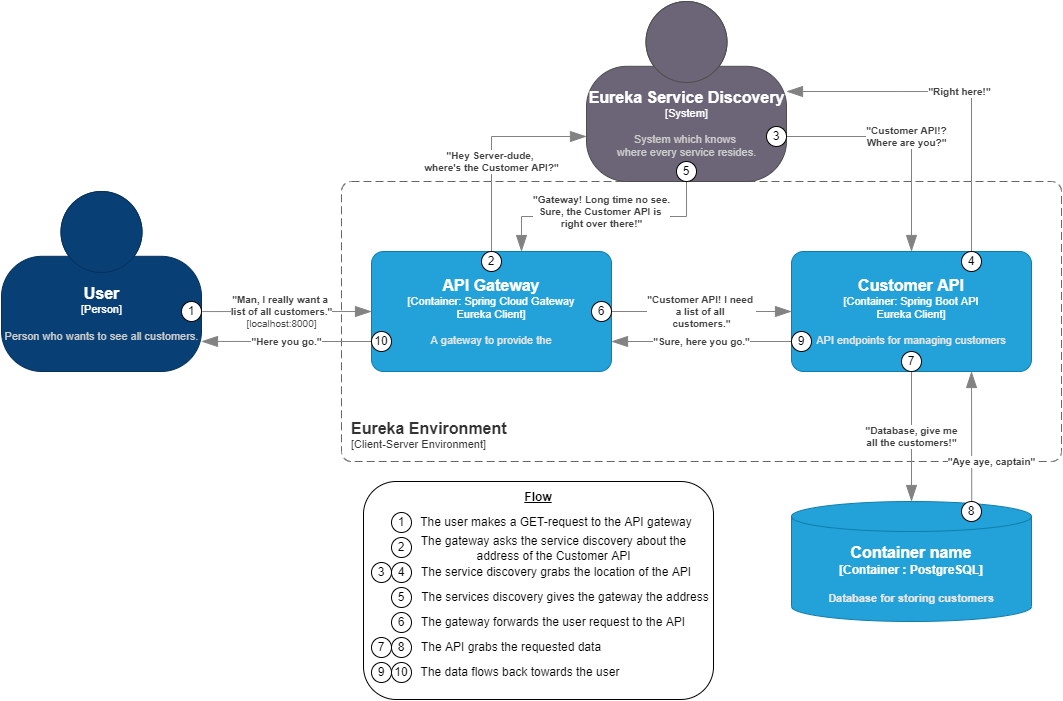

The diagram above was exported from draw.io. Its source (the exported page's mxGraphModel, read from the mxfile embedded in the PNG):
<mxGraphModel dx="2272" dy="839" grid="1" gridSize="10" guides="1" tooltips="1" connect="1" arrows="1" fold="1" page="1" pageScale="1" pageWidth="850" pageHeight="1100" math="0" shadow="0">
  <root>
    <mxCell id="0" />
    <mxCell id="1" parent="0" />
    <mxCell id="ILhyv0b2EaDI8mSE3DYm-50" value="" style="rounded=1;whiteSpace=wrap;html=1;" vertex="1" parent="1">
      <mxGeometry x="102" y="500" width="350" height="218" as="geometry" />
    </mxCell>
    <object placeholders="1" c4Name="API Gateway" c4Type="Container" c4Technology="Spring Cloud Gateway&#10;Eureka Client" c4Description="A gateway to provide the " label="&lt;font style=&quot;font-size: 16px&quot;&gt;&lt;b&gt;%c4Name%&lt;/b&gt;&lt;/font&gt;&lt;div&gt;[%c4Type%: %c4Technology%]&lt;/div&gt;&lt;br&gt;&lt;div&gt;&lt;font style=&quot;font-size: 11px&quot;&gt;&lt;font color=&quot;#E6E6E6&quot;&gt;%c4Description%&lt;/font&gt;&lt;/div&gt;" id="ILhyv0b2EaDI8mSE3DYm-1">
      <mxCell style="rounded=1;whiteSpace=wrap;html=1;fontSize=11;labelBackgroundColor=none;fillColor=#23A2D9;fontColor=#ffffff;align=center;arcSize=10;strokeColor=#0E7DAD;metaEdit=1;resizable=0;points=[[0.25,0,0],[0.5,0,0],[0.75,0,0],[1,0.25,0],[1,0.5,0],[1,0.75,0],[0.75,1,0],[0.5,1,0],[0.25,1,0],[0,0.75,0],[0,0.5,0],[0,0.25,0]];" vertex="1" parent="1">
        <mxGeometry x="110" y="270" width="240" height="120" as="geometry" />
      </mxCell>
    </object>
    <object placeholders="1" c4Name="Customer API" c4Type="Container" c4Technology="Spring Boot API&#10;Eureka Client" c4Description="API endpoints for managing customers" label="&lt;font style=&quot;font-size: 16px&quot;&gt;&lt;b&gt;%c4Name%&lt;/b&gt;&lt;/font&gt;&lt;div&gt;[%c4Type%: %c4Technology%]&lt;/div&gt;&lt;br&gt;&lt;div&gt;&lt;font style=&quot;font-size: 11px&quot;&gt;&lt;font color=&quot;#E6E6E6&quot;&gt;%c4Description%&lt;/font&gt;&lt;/div&gt;" id="ILhyv0b2EaDI8mSE3DYm-2">
      <mxCell style="rounded=1;whiteSpace=wrap;html=1;fontSize=11;labelBackgroundColor=none;fillColor=#23A2D9;fontColor=#ffffff;align=center;arcSize=10;strokeColor=#0E7DAD;metaEdit=1;resizable=0;points=[[0.25,0,0],[0.5,0,0],[0.75,0,0],[1,0.25,0],[1,0.5,0],[1,0.75,0],[0.75,1,0],[0.5,1,0],[0.25,1,0],[0,0.75,0],[0,0.5,0],[0,0.25,0]];" vertex="1" parent="1">
        <mxGeometry x="530" y="270" width="240" height="120" as="geometry" />
      </mxCell>
    </object>
    <object placeholders="1" c4Name="Eureka Environment" c4Type="SystemScopeBoundary" c4Application="Client-Server Environment" label="&lt;font style=&quot;font-size: 16px&quot;&gt;&lt;b&gt;&lt;div style=&quot;text-align: left&quot;&gt;%c4Name%&lt;/div&gt;&lt;/b&gt;&lt;/font&gt;&lt;div style=&quot;text-align: left&quot;&gt;[%c4Application%]&lt;/div&gt;" id="ILhyv0b2EaDI8mSE3DYm-3">
      <mxCell style="rounded=1;fontSize=11;whiteSpace=wrap;html=1;dashed=1;arcSize=20;fillColor=none;strokeColor=#666666;fontColor=#333333;labelBackgroundColor=none;align=left;verticalAlign=bottom;labelBorderColor=none;spacingTop=0;spacing=10;dashPattern=8 4;metaEdit=1;rotatable=0;perimeter=rectanglePerimeter;noLabel=0;labelPadding=0;allowArrows=0;connectable=0;expand=0;recursiveResize=0;editable=1;pointerEvents=0;absoluteArcSize=1;points=[[0.25,0,0],[0.5,0,0],[0.75,0,0],[1,0.25,0],[1,0.5,0],[1,0.75,0],[0.75,1,0],[0.5,1,0],[0.25,1,0],[0,0.75,0],[0,0.5,0],[0,0.25,0]];" vertex="1" parent="1">
        <mxGeometry x="80" y="200" width="720" height="280" as="geometry" />
      </mxCell>
    </object>
    <object placeholders="1" c4Name="User" c4Type="Person" c4Description="Person who wants to see all customers." label="&lt;font style=&quot;font-size: 16px&quot;&gt;&lt;b&gt;%c4Name%&lt;/b&gt;&lt;/font&gt;&lt;div&gt;[%c4Type%]&lt;/div&gt;&lt;br&gt;&lt;div&gt;&lt;font style=&quot;font-size: 11px&quot;&gt;&lt;font color=&quot;#cccccc&quot;&gt;%c4Description%&lt;/font&gt;&lt;/div&gt;" id="ILhyv0b2EaDI8mSE3DYm-4">
      <mxCell style="html=1;fontSize=11;dashed=0;whitespace=wrap;fillColor=#083F75;strokeColor=#06315C;fontColor=#ffffff;shape=mxgraph.c4.person2;align=center;metaEdit=1;points=[[0.5,0,0],[1,0.5,0],[1,0.75,0],[0.75,1,0],[0.5,1,0],[0.25,1,0],[0,0.75,0],[0,0.5,0]];resizable=0;" vertex="1" parent="1">
        <mxGeometry x="-260" y="210" width="200" height="180" as="geometry" />
      </mxCell>
    </object>
    <object placeholders="1" c4Type="Container name" c4Container="Container " c4Technology="PostgreSQL" c4Description="Database for storing customers" label="&lt;font style=&quot;font-size: 16px&quot;&gt;&lt;b&gt;%c4Type%&lt;/font&gt;&lt;div&gt;[%c4Container%:&amp;nbsp;%c4Technology%]&lt;/div&gt;&lt;br&gt;&lt;div&gt;&lt;font style=&quot;font-size: 11px&quot;&gt;&lt;font color=&quot;#E6E6E6&quot;&gt;%c4Description%&lt;/font&gt;&lt;/div&gt;" id="ILhyv0b2EaDI8mSE3DYm-5">
      <mxCell style="shape=cylinder3;size=15;whiteSpace=wrap;html=1;boundedLbl=1;rounded=0;labelBackgroundColor=none;fillColor=#23A2D9;fontSize=12;fontColor=#ffffff;align=center;strokeColor=#0E7DAD;metaEdit=1;points=[[0.5,0,0],[1,0.25,0],[1,0.5,0],[1,0.75,0],[0.5,1,0],[0,0.75,0],[0,0.5,0],[0,0.25,0]];resizable=0;" vertex="1" parent="1">
        <mxGeometry x="530" y="520" width="240" height="120" as="geometry" />
      </mxCell>
    </object>
    <object placeholders="1" c4Type="Relationship" c4Technology="localhost:8000" c4Description="&quot;Man, I really want a &#10;list of all customers.&quot;" label="&lt;div style=&quot;text-align: left&quot;&gt;&lt;div style=&quot;text-align: center&quot;&gt;&lt;b&gt;%c4Description%&lt;/b&gt;&lt;/div&gt;&lt;div style=&quot;text-align: center&quot;&gt;[%c4Technology%]&lt;/div&gt;&lt;/div&gt;" id="ILhyv0b2EaDI8mSE3DYm-8">
      <mxCell style="endArrow=blockThin;html=1;fontSize=10;fontColor=#404040;strokeWidth=1;endFill=1;strokeColor=#828282;elbow=vertical;metaEdit=1;endSize=14;startSize=14;jumpStyle=arc;jumpSize=16;rounded=0;edgeStyle=orthogonalEdgeStyle;entryX=0;entryY=0.5;entryDx=0;entryDy=0;entryPerimeter=0;exitX=1.004;exitY=0.667;exitDx=0;exitDy=0;exitPerimeter=0;" edge="1" parent="1" source="ILhyv0b2EaDI8mSE3DYm-4" target="ILhyv0b2EaDI8mSE3DYm-1">
        <mxGeometry x="-0.0644" width="240" relative="1" as="geometry">
          <mxPoint x="570" y="270" as="sourcePoint" />
          <mxPoint x="810" y="270" as="targetPoint" />
          <Array as="points" />
          <mxPoint as="offset" />
        </mxGeometry>
      </mxCell>
    </object>
    <object placeholders="1" c4Type="Relationship" c4Description="&quot;Customer API! I need &#10;a list of all &#10;customers.&quot;" label="&lt;div style=&quot;text-align: left&quot;&gt;&lt;div style=&quot;text-align: center&quot;&gt;&lt;b&gt;%c4Description%&lt;/b&gt;&lt;/div&gt;" id="ILhyv0b2EaDI8mSE3DYm-10">
      <mxCell style="endArrow=blockThin;html=1;fontSize=10;fontColor=#404040;strokeWidth=1;endFill=1;strokeColor=#828282;elbow=vertical;metaEdit=1;endSize=14;startSize=14;jumpStyle=arc;jumpSize=16;rounded=0;edgeStyle=orthogonalEdgeStyle;exitX=1;exitY=0.5;exitDx=0;exitDy=0;exitPerimeter=0;entryX=0;entryY=0.5;entryDx=0;entryDy=0;entryPerimeter=0;" edge="1" parent="1" source="ILhyv0b2EaDI8mSE3DYm-1" target="ILhyv0b2EaDI8mSE3DYm-2">
        <mxGeometry width="240" relative="1" as="geometry">
          <mxPoint x="140" y="370" as="sourcePoint" />
          <mxPoint x="380" y="370" as="targetPoint" />
          <mxPoint as="offset" />
        </mxGeometry>
      </mxCell>
    </object>
    <object placeholders="1" c4Type="Relationship" c4Description="&quot;Database, give me&#10;all the customers!&quot;" label="&lt;div style=&quot;text-align: left&quot;&gt;&lt;div style=&quot;text-align: center&quot;&gt;&lt;b&gt;%c4Description%&lt;/b&gt;&lt;/div&gt;" id="ILhyv0b2EaDI8mSE3DYm-13">
      <mxCell style="endArrow=blockThin;html=1;fontSize=10;fontColor=#404040;strokeWidth=1;endFill=1;strokeColor=#828282;elbow=vertical;metaEdit=1;endSize=14;startSize=14;jumpStyle=arc;jumpSize=16;rounded=0;edgeStyle=orthogonalEdgeStyle;entryX=0.5;entryY=0;entryDx=0;entryDy=0;entryPerimeter=0;exitX=0.5;exitY=1;exitDx=0;exitDy=0;exitPerimeter=0;" edge="1" parent="1" source="ILhyv0b2EaDI8mSE3DYm-2" target="ILhyv0b2EaDI8mSE3DYm-5">
        <mxGeometry width="240" relative="1" as="geometry">
          <mxPoint x="610" y="390" as="sourcePoint" />
          <mxPoint x="380" y="370" as="targetPoint" />
        </mxGeometry>
      </mxCell>
    </object>
    <object placeholders="1" c4Name="Eureka Service Discovery" c4Type="System" c4Description="System which knows &#10;where every service resides." label="&lt;font style=&quot;font-size: 16px&quot;&gt;&lt;b&gt;%c4Name%&lt;/b&gt;&lt;/font&gt;&lt;div&gt;[%c4Type%]&lt;/div&gt;&lt;br&gt;&lt;div&gt;&lt;font style=&quot;font-size: 11px&quot;&gt;&lt;font color=&quot;#cccccc&quot;&gt;%c4Description%&lt;/font&gt;&lt;/div&gt;" id="ILhyv0b2EaDI8mSE3DYm-14">
      <mxCell style="html=1;fontSize=11;dashed=0;whitespace=wrap;fillColor=#6C6477;strokeColor=#4D4D4D;fontColor=#ffffff;shape=mxgraph.c4.person2;align=center;metaEdit=1;points=[[0.5,0,0],[1,0.5,0],[1,0.75,0],[0.75,1,0],[0.5,1,0],[0.25,1,0],[0,0.75,0],[0,0.5,0]];resizable=0;" vertex="1" parent="1">
        <mxGeometry x="325" y="20" width="200" height="180" as="geometry" />
      </mxCell>
    </object>
    <object placeholders="1" c4Type="Relationship" c4Description="&quot;Hey Server-dude, &#10;where's the Customer API?&quot;" label="&lt;div style=&quot;text-align: left&quot;&gt;&lt;div style=&quot;text-align: center&quot;&gt;&lt;b&gt;%c4Description%&lt;/b&gt;&lt;/div&gt;" id="ILhyv0b2EaDI8mSE3DYm-15">
      <mxCell style="endArrow=blockThin;html=1;fontSize=10;fontColor=#404040;strokeWidth=1;endFill=1;strokeColor=#828282;elbow=vertical;metaEdit=1;endSize=14;startSize=14;jumpStyle=arc;jumpSize=16;rounded=0;edgeStyle=orthogonalEdgeStyle;exitX=0.5;exitY=0;exitDx=0;exitDy=0;exitPerimeter=0;entryX=0;entryY=0.75;entryDx=0;entryDy=0;entryPerimeter=0;" edge="1" parent="1" source="ILhyv0b2EaDI8mSE3DYm-1" target="ILhyv0b2EaDI8mSE3DYm-14">
        <mxGeometry x="-0.1429" width="240" relative="1" as="geometry">
          <mxPoint x="350" y="270" as="sourcePoint" />
          <mxPoint x="590" y="270" as="targetPoint" />
          <mxPoint as="offset" />
        </mxGeometry>
      </mxCell>
    </object>
    <object placeholders="1" c4Type="Relationship" c4Description="&quot;Gateway! Long time no see.&#10;Sure, the Customer API is &#10;right over there!&quot;" label="&lt;div style=&quot;text-align: left&quot;&gt;&lt;div style=&quot;text-align: center&quot;&gt;&lt;b&gt;%c4Description%&lt;/b&gt;&lt;/div&gt;" id="ILhyv0b2EaDI8mSE3DYm-16">
      <mxCell style="endArrow=blockThin;html=1;fontSize=10;fontColor=#404040;strokeWidth=1;endFill=1;strokeColor=#828282;elbow=vertical;metaEdit=1;endSize=14;startSize=14;jumpStyle=arc;jumpSize=16;rounded=0;edgeStyle=orthogonalEdgeStyle;exitX=0.5;exitY=1;exitDx=0;exitDy=0;exitPerimeter=0;" edge="1" parent="1" source="ILhyv0b2EaDI8mSE3DYm-14">
        <mxGeometry x="0.0211" y="-5" width="240" relative="1" as="geometry">
          <mxPoint x="350" y="270" as="sourcePoint" />
          <mxPoint x="260" y="270" as="targetPoint" />
          <Array as="points">
            <mxPoint x="425" y="235" />
            <mxPoint x="260" y="235" />
            <mxPoint x="260" y="270" />
          </Array>
          <mxPoint as="offset" />
        </mxGeometry>
      </mxCell>
    </object>
    <object placeholders="1" c4Type="Relationship" c4Description="&quot;Aye aye, captain&quot;" label="&lt;div style=&quot;text-align: left&quot;&gt;&lt;div style=&quot;text-align: center&quot;&gt;&lt;b&gt;%c4Description%&lt;/b&gt;&lt;/div&gt;" id="ILhyv0b2EaDI8mSE3DYm-17">
      <mxCell style="endArrow=blockThin;html=1;fontSize=10;fontColor=#404040;strokeWidth=1;endFill=1;strokeColor=#828282;elbow=vertical;metaEdit=1;endSize=14;startSize=14;jumpStyle=arc;jumpSize=16;rounded=0;edgeStyle=orthogonalEdgeStyle;exitX=0.751;exitY=0.002;exitDx=0;exitDy=0;exitPerimeter=0;entryX=0.75;entryY=1;entryDx=0;entryDy=0;entryPerimeter=0;" edge="1" parent="1" source="ILhyv0b2EaDI8mSE3DYm-5" target="ILhyv0b2EaDI8mSE3DYm-2">
        <mxGeometry x="-0.3798" y="-20" width="240" relative="1" as="geometry">
          <mxPoint x="330" y="240" as="sourcePoint" />
          <mxPoint x="570" y="240" as="targetPoint" />
          <Array as="points">
            <mxPoint x="710" y="520" />
          </Array>
          <mxPoint as="offset" />
        </mxGeometry>
      </mxCell>
    </object>
    <object placeholders="1" c4Type="Relationship" c4Description="&quot;Sure, here you go.&quot;" label="&lt;div style=&quot;text-align: left&quot;&gt;&lt;div style=&quot;text-align: center&quot;&gt;&lt;b&gt;%c4Description%&lt;/b&gt;&lt;/div&gt;" id="ILhyv0b2EaDI8mSE3DYm-19">
      <mxCell style="endArrow=blockThin;html=1;fontSize=10;fontColor=#404040;strokeWidth=1;endFill=1;strokeColor=#828282;elbow=vertical;metaEdit=1;endSize=14;startSize=14;jumpStyle=arc;jumpSize=16;rounded=0;edgeStyle=orthogonalEdgeStyle;exitX=0;exitY=0.75;exitDx=0;exitDy=0;exitPerimeter=0;entryX=1;entryY=0.75;entryDx=0;entryDy=0;entryPerimeter=0;" edge="1" parent="1" source="ILhyv0b2EaDI8mSE3DYm-2" target="ILhyv0b2EaDI8mSE3DYm-1">
        <mxGeometry width="240" relative="1" as="geometry">
          <mxPoint x="350" y="390" as="sourcePoint" />
          <mxPoint x="590" y="390" as="targetPoint" />
        </mxGeometry>
      </mxCell>
    </object>
    <object placeholders="1" c4Type="Relationship" c4Description="&quot;Customer API!?&#10;Where are you?&quot;" label="&lt;div style=&quot;text-align: left&quot;&gt;&lt;div style=&quot;text-align: center&quot;&gt;&lt;b&gt;%c4Description%&lt;/b&gt;&lt;/div&gt;" id="ILhyv0b2EaDI8mSE3DYm-20">
      <mxCell style="endArrow=blockThin;html=1;fontSize=10;fontColor=#404040;strokeWidth=1;endFill=1;strokeColor=#828282;elbow=vertical;metaEdit=1;endSize=14;startSize=14;jumpStyle=arc;jumpSize=16;rounded=0;edgeStyle=orthogonalEdgeStyle;exitX=1;exitY=0.75;exitDx=0;exitDy=0;exitPerimeter=0;" edge="1" parent="1" source="ILhyv0b2EaDI8mSE3DYm-14" target="ILhyv0b2EaDI8mSE3DYm-2">
        <mxGeometry width="240" relative="1" as="geometry">
          <mxPoint x="200" y="390" as="sourcePoint" />
          <mxPoint x="440" y="390" as="targetPoint" />
        </mxGeometry>
      </mxCell>
    </object>
    <object placeholders="1" c4Type="Relationship" c4Description="&quot;Right here!&quot;" label="&lt;div style=&quot;text-align: left&quot;&gt;&lt;div style=&quot;text-align: center&quot;&gt;&lt;b&gt;%c4Description%&lt;/b&gt;&lt;/div&gt;" id="ILhyv0b2EaDI8mSE3DYm-21">
      <mxCell style="endArrow=blockThin;html=1;fontSize=10;fontColor=#404040;strokeWidth=1;endFill=1;strokeColor=#828282;elbow=vertical;metaEdit=1;endSize=14;startSize=14;jumpStyle=arc;jumpSize=16;rounded=0;edgeStyle=orthogonalEdgeStyle;exitX=0.75;exitY=0;exitDx=0;exitDy=0;exitPerimeter=0;entryX=1;entryY=0.5;entryDx=0;entryDy=0;entryPerimeter=0;" edge="1" parent="1" source="ILhyv0b2EaDI8mSE3DYm-2" target="ILhyv0b2EaDI8mSE3DYm-14">
        <mxGeometry width="240" relative="1" as="geometry">
          <mxPoint x="370" y="320" as="sourcePoint" />
          <mxPoint x="610" y="320" as="targetPoint" />
        </mxGeometry>
      </mxCell>
    </object>
    <mxCell id="ILhyv0b2EaDI8mSE3DYm-22" value="1" style="ellipse;whiteSpace=wrap;html=1;aspect=fixed;" vertex="1" parent="1">
      <mxGeometry x="-80" y="320" width="20" height="20" as="geometry" />
    </mxCell>
    <mxCell id="ILhyv0b2EaDI8mSE3DYm-23" value="2" style="ellipse;whiteSpace=wrap;html=1;aspect=fixed;" vertex="1" parent="1">
      <mxGeometry x="220" y="270" width="20" height="20" as="geometry" />
    </mxCell>
    <mxCell id="ILhyv0b2EaDI8mSE3DYm-24" value="3" style="ellipse;whiteSpace=wrap;html=1;aspect=fixed;" vertex="1" parent="1">
      <mxGeometry x="505" y="145" width="20" height="20" as="geometry" />
    </mxCell>
    <mxCell id="ILhyv0b2EaDI8mSE3DYm-25" value="4" style="ellipse;whiteSpace=wrap;html=1;aspect=fixed;" vertex="1" parent="1">
      <mxGeometry x="700" y="270" width="20" height="20" as="geometry" />
    </mxCell>
    <mxCell id="ILhyv0b2EaDI8mSE3DYm-26" value="5" style="ellipse;whiteSpace=wrap;html=1;aspect=fixed;" vertex="1" parent="1">
      <mxGeometry x="415" y="180" width="20" height="20" as="geometry" />
    </mxCell>
    <mxCell id="ILhyv0b2EaDI8mSE3DYm-27" value="6" style="ellipse;whiteSpace=wrap;html=1;aspect=fixed;" vertex="1" parent="1">
      <mxGeometry x="330" y="320" width="20" height="20" as="geometry" />
    </mxCell>
    <mxCell id="ILhyv0b2EaDI8mSE3DYm-28" value="7" style="ellipse;whiteSpace=wrap;html=1;aspect=fixed;" vertex="1" parent="1">
      <mxGeometry x="640" y="370" width="20" height="20" as="geometry" />
    </mxCell>
    <mxCell id="ILhyv0b2EaDI8mSE3DYm-29" value="8" style="ellipse;whiteSpace=wrap;html=1;aspect=fixed;" vertex="1" parent="1">
      <mxGeometry x="700" y="520" width="20" height="20" as="geometry" />
    </mxCell>
    <mxCell id="ILhyv0b2EaDI8mSE3DYm-30" value="9" style="ellipse;whiteSpace=wrap;html=1;aspect=fixed;" vertex="1" parent="1">
      <mxGeometry x="530" y="350" width="20" height="20" as="geometry" />
    </mxCell>
    <object placeholders="1" c4Type="Relationship" c4Description="&quot;Here you go.&quot;" label="&lt;div style=&quot;text-align: left&quot;&gt;&lt;div style=&quot;text-align: center&quot;&gt;&lt;b&gt;%c4Description%&lt;/b&gt;&lt;/div&gt;" id="ILhyv0b2EaDI8mSE3DYm-31">
      <mxCell style="endArrow=blockThin;html=1;fontSize=10;fontColor=#404040;strokeWidth=1;endFill=1;strokeColor=#828282;elbow=vertical;metaEdit=1;endSize=14;startSize=14;jumpStyle=arc;jumpSize=16;rounded=0;edgeStyle=orthogonalEdgeStyle;exitX=0;exitY=0.75;exitDx=0;exitDy=0;exitPerimeter=0;entryX=1;entryY=0.833;entryDx=0;entryDy=0;entryPerimeter=0;" edge="1" parent="1" source="ILhyv0b2EaDI8mSE3DYm-1" target="ILhyv0b2EaDI8mSE3DYm-4">
        <mxGeometry width="240" relative="1" as="geometry">
          <mxPoint x="60" y="310" as="sourcePoint" />
          <mxPoint x="300" y="310" as="targetPoint" />
        </mxGeometry>
      </mxCell>
    </object>
    <mxCell id="ILhyv0b2EaDI8mSE3DYm-32" value="10" style="ellipse;whiteSpace=wrap;html=1;aspect=fixed;" vertex="1" parent="1">
      <mxGeometry x="110" y="350" width="20" height="20" as="geometry" />
    </mxCell>
    <mxCell id="ILhyv0b2EaDI8mSE3DYm-33" value="1" style="ellipse;whiteSpace=wrap;html=1;aspect=fixed;" vertex="1" parent="1">
      <mxGeometry x="130" y="531" width="20" height="20" as="geometry" />
    </mxCell>
    <mxCell id="ILhyv0b2EaDI8mSE3DYm-34" value="The user makes a GET-request to the API gateway" style="text;html=1;strokeColor=none;fillColor=none;align=center;verticalAlign=middle;whiteSpace=wrap;rounded=0;" vertex="1" parent="1">
      <mxGeometry x="150" y="526" width="290" height="30" as="geometry" />
    </mxCell>
    <mxCell id="ILhyv0b2EaDI8mSE3DYm-35" value="2" style="ellipse;whiteSpace=wrap;html=1;aspect=fixed;" vertex="1" parent="1">
      <mxGeometry x="130" y="556" width="20" height="20" as="geometry" />
    </mxCell>
    <mxCell id="ILhyv0b2EaDI8mSE3DYm-36" value="The gateway asks the service discovery about the address of the Customer API" style="text;html=1;strokeColor=none;fillColor=none;align=center;verticalAlign=middle;whiteSpace=wrap;rounded=0;" vertex="1" parent="1">
      <mxGeometry x="137" y="552" width="311" height="30" as="geometry" />
    </mxCell>
    <mxCell id="ILhyv0b2EaDI8mSE3DYm-37" value="3" style="ellipse;whiteSpace=wrap;html=1;aspect=fixed;" vertex="1" parent="1">
      <mxGeometry x="110" y="581" width="20" height="20" as="geometry" />
    </mxCell>
    <mxCell id="ILhyv0b2EaDI8mSE3DYm-38" value="4" style="ellipse;whiteSpace=wrap;html=1;aspect=fixed;" vertex="1" parent="1">
      <mxGeometry x="130" y="581" width="20" height="20" as="geometry" />
    </mxCell>
    <mxCell id="ILhyv0b2EaDI8mSE3DYm-39" value="The service discovery grabs the location of the API" style="text;html=1;strokeColor=none;fillColor=none;align=center;verticalAlign=middle;whiteSpace=wrap;rounded=0;" vertex="1" parent="1">
      <mxGeometry x="150" y="576" width="290" height="30" as="geometry" />
    </mxCell>
    <mxCell id="ILhyv0b2EaDI8mSE3DYm-40" value="5" style="ellipse;whiteSpace=wrap;html=1;aspect=fixed;" vertex="1" parent="1">
      <mxGeometry x="130" y="606" width="20" height="20" as="geometry" />
    </mxCell>
    <mxCell id="ILhyv0b2EaDI8mSE3DYm-41" value="The services discovery gives the gateway the address" style="text;html=1;strokeColor=none;fillColor=none;align=center;verticalAlign=middle;whiteSpace=wrap;rounded=0;" vertex="1" parent="1">
      <mxGeometry x="154" y="601" width="300" height="30" as="geometry" />
    </mxCell>
    <mxCell id="ILhyv0b2EaDI8mSE3DYm-42" value="6" style="ellipse;whiteSpace=wrap;html=1;aspect=fixed;" vertex="1" parent="1">
      <mxGeometry x="130" y="631" width="20" height="20" as="geometry" />
    </mxCell>
    <mxCell id="ILhyv0b2EaDI8mSE3DYm-43" value="7" style="ellipse;whiteSpace=wrap;html=1;aspect=fixed;" vertex="1" parent="1">
      <mxGeometry x="110" y="656" width="20" height="20" as="geometry" />
    </mxCell>
    <mxCell id="ILhyv0b2EaDI8mSE3DYm-44" value="8" style="ellipse;whiteSpace=wrap;html=1;aspect=fixed;" vertex="1" parent="1">
      <mxGeometry x="130" y="656" width="20" height="20" as="geometry" />
    </mxCell>
    <mxCell id="ILhyv0b2EaDI8mSE3DYm-45" value="9" style="ellipse;whiteSpace=wrap;html=1;aspect=fixed;" vertex="1" parent="1">
      <mxGeometry x="110" y="681" width="20" height="20" as="geometry" />
    </mxCell>
    <mxCell id="ILhyv0b2EaDI8mSE3DYm-46" value="10" style="ellipse;whiteSpace=wrap;html=1;aspect=fixed;" vertex="1" parent="1">
      <mxGeometry x="130" y="681" width="20" height="20" as="geometry" />
    </mxCell>
    <mxCell id="ILhyv0b2EaDI8mSE3DYm-47" value="The gateway forwards the user request to the API" style="text;html=1;strokeColor=none;fillColor=none;align=center;verticalAlign=middle;whiteSpace=wrap;rounded=0;" vertex="1" parent="1">
      <mxGeometry x="147" y="626" width="290" height="30" as="geometry" />
    </mxCell>
    <mxCell id="ILhyv0b2EaDI8mSE3DYm-48" value="The API grabs the requested data" style="text;html=1;strokeColor=none;fillColor=none;align=center;verticalAlign=middle;whiteSpace=wrap;rounded=0;" vertex="1" parent="1">
      <mxGeometry x="105" y="651" width="290" height="30" as="geometry" />
    </mxCell>
    <mxCell id="ILhyv0b2EaDI8mSE3DYm-49" value="The data flows back towards the user" style="text;html=1;strokeColor=none;fillColor=none;align=center;verticalAlign=middle;whiteSpace=wrap;rounded=0;" vertex="1" parent="1">
      <mxGeometry x="114" y="676" width="290" height="30" as="geometry" />
    </mxCell>
    <mxCell id="ILhyv0b2EaDI8mSE3DYm-51" value="&lt;b&gt;Flow&lt;/b&gt;" style="text;html=1;strokeColor=none;fillColor=none;align=center;verticalAlign=middle;whiteSpace=wrap;rounded=0;fontStyle=4" vertex="1" parent="1">
      <mxGeometry x="247" y="501" width="60" height="30" as="geometry" />
    </mxCell>
  </root>
</mxGraphModel>